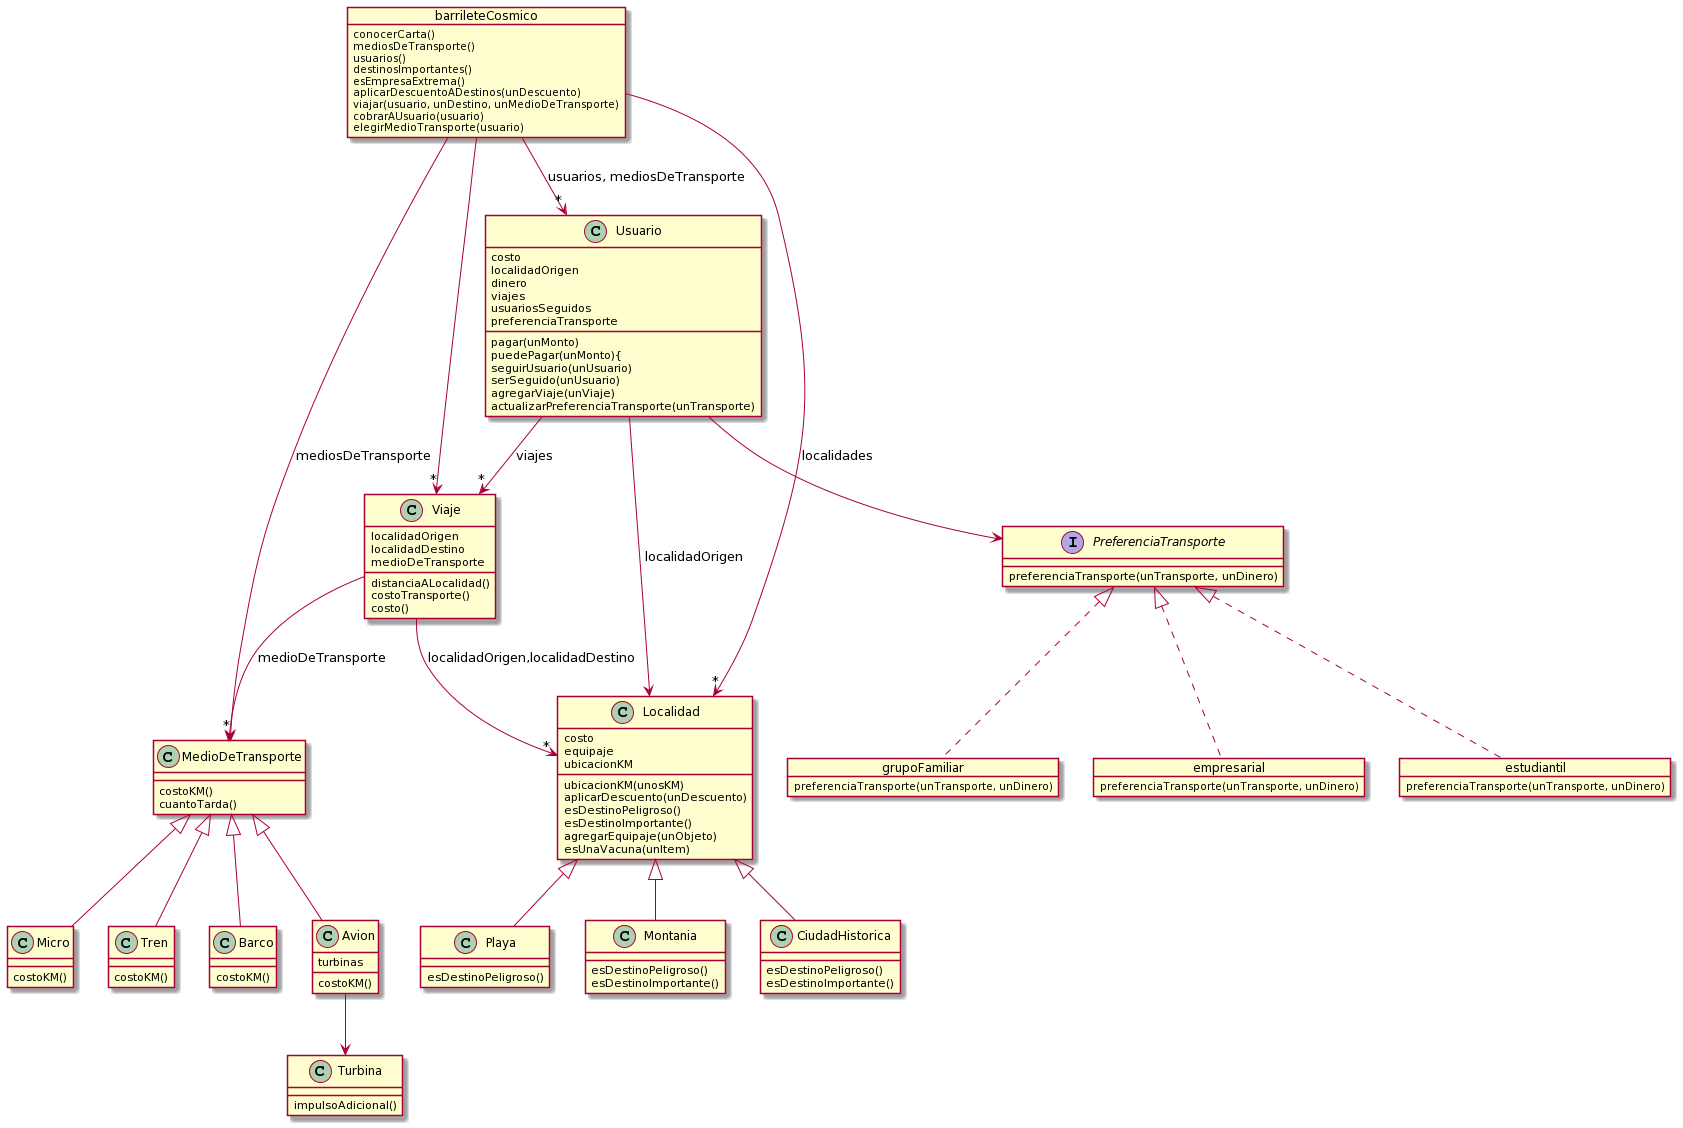

The diagram above was rendered by PlantUML. Its source (embedded in the PNG):
@startuml
barrileteCosmico --> "*" MedioDeTransporte : mediosDeTransporte
MedioDeTransporte <|-- Avion
MedioDeTransporte <|-- Micro
MedioDeTransporte <|-- Tren
MedioDeTransporte <|-- Barco
Avion --> Turbina 
barrileteCosmico --> "*" Viaje
barrileteCosmico --> "*" Localidad: localidades
Localidad <|-- Playa
Localidad <|-- Montania
Localidad <|-- CiudadHistorica
barrileteCosmico --> "*" Usuario: usuarios, mediosDeTransporte
Usuario--> PreferenciaTransporte
PreferenciaTransporte <|.. empresarial
PreferenciaTransporte <|.. estudiantil
PreferenciaTransporte <|.. grupoFamiliar
Usuario--> Localidad : localidadOrigen
Usuario--> "*" Viaje: viajes
Viaje--> MedioDeTransporte: medioDeTransporte
Viaje--> "*" Localidad : localidadOrigen,localidadDestino

object barrileteCosmico {
  conocerCarta()
  mediosDeTransporte()
  usuarios()
  destinosImportantes()
  esEmpresaExtrema()
  aplicarDescuentoADestinos(unDescuento)
  viajar(usuario, unDestino, unMedioDeTransporte)
  cobrarAUsuario(usuario)
  elegirMedioTransporte(usuario)
}

class MedioDeTransporte {
  costoKM()
  cuantoTarda()
}

class Avion{
  turbinas
  costoKM()
}

Class Turbina{
  impulsoAdicional()
}

class Micro{
  costoKM()
}

class Tren{
  costoKM()
}

class Barco{
  costoKM()
}


class Localidad{
  costo
  equipaje
  ubicacionKM
  ubicacionKM(unosKM)
  aplicarDescuento(unDescuento)
  esDestinoPeligroso()
  esDestinoImportante()
  agregarEquipaje(unObjeto)
  esUnaVacuna(unItem)
}

class Playa{
  esDestinoPeligroso()
}

class Montania{
  esDestinoPeligroso()
  esDestinoImportante()
}

class CiudadHistorica{
  esDestinoPeligroso()
  esDestinoImportante()
}

class Usuario{
  costo
  localidadOrigen
  dinero
  viajes
  usuariosSeguidos
  preferenciaTransporte
  pagar(unMonto)
  puedePagar(unMonto){
  seguirUsuario(unUsuario)
  serSeguido(unUsuario)
  agregarViaje(unViaje)
  actualizarPreferenciaTransporte(unTransporte)
}

interface PreferenciaTransporte {
  preferenciaTransporte(unTransporte, unDinero)
}

  object empresarial{
  preferenciaTransporte(unTransporte, unDinero)
}

  object estudiantil{
  preferenciaTransporte(unTransporte, unDinero)
}

  object grupoFamiliar{
  preferenciaTransporte(unTransporte, unDinero)
}

class Viaje{
  localidadOrigen
  localidadDestino
  medioDeTransporte
  distanciaALocalidad()
  costoTransporte()
  costo()
}
@enduml